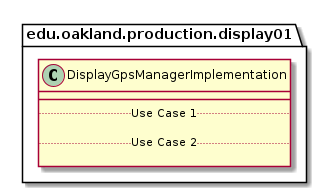

The diagram above was rendered by PlantUML. Its source (embedded in the PNG):
@startuml DisplayGpsManagerImplementation

package edu.oakland.production.display01 {
    class DisplayGpsManagerImplementation {
        __
        .. Use Case 1 ..

        .. Use Case 2 ..

    }
}

@enduml